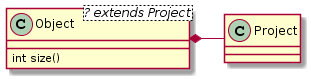

The diagram above was rendered by PlantUML. Its source (embedded in the PNG):
@startuml
class Object<? extends Project> {
  int size()
}
Object *- Project
@enduml